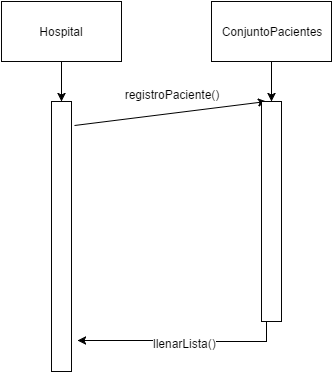

The diagram above was exported from draw.io. Its source (the exported page's mxGraphModel, read from the mxfile embedded in the PNG):
<mxGraphModel dx="786" dy="480" grid="1" gridSize="10" guides="1" tooltips="1" connect="1" arrows="1" fold="1" page="1" pageScale="1" pageWidth="850" pageHeight="1100" background="#ffffff" math="0" shadow="0">
  <root>
    <mxCell id="0" />
    <mxCell id="1" parent="0" />
    <mxCell id="12" value="" style="edgeStyle=orthogonalEdgeStyle;rounded=0;html=1;jettySize=auto;orthogonalLoop=1;" edge="1" parent="1" source="4" target="8">
      <mxGeometry relative="1" as="geometry" />
    </mxCell>
    <mxCell id="4" value="Hospital" style="whiteSpace=wrap;html=1;strokeColor=#050505;fillColor=#FFFFFF;" vertex="1" parent="1">
      <mxGeometry x="110" y="110" width="120" height="60" as="geometry" />
    </mxCell>
    <mxCell id="11" style="edgeStyle=orthogonalEdgeStyle;rounded=0;html=1;entryX=0.5;entryY=0;jettySize=auto;orthogonalLoop=1;" edge="1" parent="1" source="5" target="10">
      <mxGeometry relative="1" as="geometry" />
    </mxCell>
    <mxCell id="5" value="ConjuntoPacientes" style="whiteSpace=wrap;html=1;strokeColor=#050505;fillColor=#FFFFFF;" vertex="1" parent="1">
      <mxGeometry x="320" y="110" width="120" height="60" as="geometry" />
    </mxCell>
    <mxCell id="6" value="" style="endArrow=classic;html=1;exitX=1.133;exitY=0.09;entryX=0.25;entryY=0;exitPerimeter=0;" edge="1" parent="1" source="8" target="10">
      <mxGeometry width="50" height="50" relative="1" as="geometry">
        <mxPoint x="200" y="260" as="sourcePoint" />
        <mxPoint x="250" y="210" as="targetPoint" />
      </mxGeometry>
    </mxCell>
    <mxCell id="7" value="registroPaciente()" style="text;html=1;strokeColor=none;fillColor=none;align=center;verticalAlign=middle;whiteSpace=wrap;" vertex="1" parent="1">
      <mxGeometry x="260" y="193" width="40" height="20" as="geometry" />
    </mxCell>
    <mxCell id="8" value="" style="whiteSpace=wrap;html=1;strokeColor=#050505;fillColor=#FFFFFF;" vertex="1" parent="1">
      <mxGeometry x="160" y="210" width="20" height="270" as="geometry" />
    </mxCell>
    <mxCell id="9" style="edgeStyle=orthogonalEdgeStyle;rounded=0;html=1;exitX=0.5;exitY=1;entryX=0.5;entryY=1;jettySize=auto;orthogonalLoop=1;" edge="1" parent="1" source="7" target="7">
      <mxGeometry relative="1" as="geometry" />
    </mxCell>
    <mxCell id="13" style="edgeStyle=orthogonalEdgeStyle;rounded=0;html=1;exitX=0.25;exitY=1;entryX=1.283;entryY=0.885;entryPerimeter=0;jettySize=auto;orthogonalLoop=1;" edge="1" parent="1" source="10" target="8">
      <mxGeometry relative="1" as="geometry" />
    </mxCell>
    <mxCell id="15" value="llenarLista()" style="text;html=1;resizable=0;points=[];align=center;verticalAlign=middle;labelBackgroundColor=#ffffff;" vertex="1" connectable="0" parent="13">
      <mxGeometry x="-0.0254" y="1" relative="1" as="geometry">
        <mxPoint as="offset" />
      </mxGeometry>
    </mxCell>
    <mxCell id="10" value="" style="whiteSpace=wrap;html=1;strokeColor=#050505;fillColor=#FFFFFF;" vertex="1" parent="1">
      <mxGeometry x="370" y="210" width="20" height="220" as="geometry" />
    </mxCell>
  </root>
</mxGraphModel>